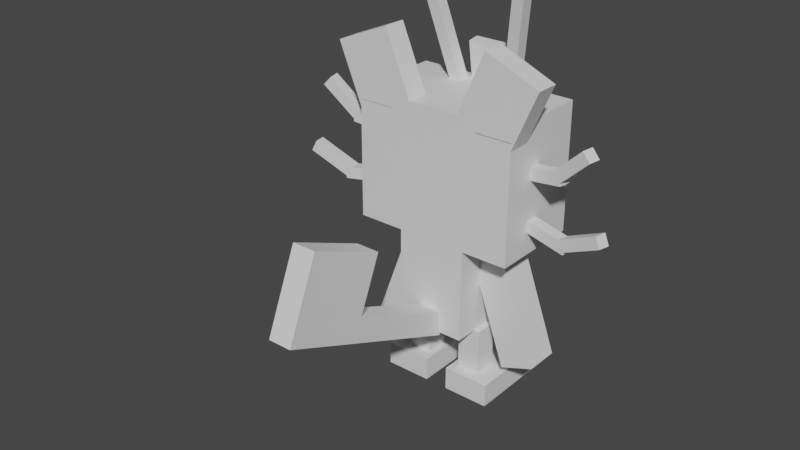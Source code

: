 # Source: meowth_alola.blend  (saved by Blender 2.81.16; exported with 4.5.12 LTS)
import bpy
from mathutils import Matrix  # noqa: F401  (used for matrix-valued properties, if any)

bpy.ops.wm.read_factory_settings(use_empty=True)
scene = bpy.context.scene
scene.name = 'Scene'

# ---- collections
col_collection = bpy.data.collections.new('Collection'); scene.collection.children.link(col_collection)

# ---- materials (node trees are filled in below, after node groups)
mat_default_obj = bpy.data.materials.new('Default OBJ')
mat_default_obj.use_transparent_shadow = False

# ---- material node trees
mat_default_obj.use_nodes = True; mat_default_obj.node_tree.nodes.clear()
_N = mat_default_obj.node_tree.nodes; _L = mat_default_obj.node_tree.links
n0 = _N.new('ShaderNodeOutputMaterial'); n0.name = 'Material Output'; n0.location = (300, 300)
n1 = _N.new('ShaderNodeBsdfPrincipled'); n1.name = 'Principled BSDF'; n1.location = (10, 300)
n1.distribution = 'GGX'
n1.subsurface_method = 'BURLEY'
n1.inputs[3].default_value = 1.45
n1.inputs[27].default_value = (0.0, 0.0, 0.0, 1.0)
n1.inputs[28].default_value = 1.0
_L.new(n1.outputs[0], n0.inputs[0])
n0.is_active_output = True

# ---- world
world_world = bpy.data.worlds.new('World'); scene.world = world_world
world_world.use_nodes = True; world_world.node_tree.nodes.clear()
_N = world_world.node_tree.nodes; _L = world_world.node_tree.links
n0 = _N.new('ShaderNodeOutputWorld'); n0.name = 'World Output'; n0.location = (300, 300)
n1 = _N.new('ShaderNodeBackground'); n1.name = 'Background'; n1.location = (10, 300)
n1.inputs[0].default_value = (0.05088, 0.05088, 0.05088, 1.0)
_L.new(n1.outputs[0], n0.inputs[0])
n0.is_active_output = True
world_world.color = (0.05088, 0.05088, 0.05088)
world_world.use_sun_shadow = False
world_world.sun_shadow_jitter_overblur = 0.0

# ---- meshes
me_tail_base = bpy.data.meshes.new('Tail_base')
me_tail_base.from_pydata([(0.0625, -1.144, 0.1855), (-0.0625, -1.144, 0.1855), (-0.0625, -1.029, 0.1368), (0.0625, -1.029, 0.1368), (-0.0625, -0.8767, 0.8188), (0.0625, -0.8767, 0.8188), (0.0625, -0.7615, 0.7701), (-0.0625, -0.7615, 0.7701)], [], [(0, 1, 2, 3), (4, 5, 6, 7), (3, 2, 7, 6), (5, 4, 1, 0), (5, 0, 3, 6), (1, 4, 7, 2)])
_uv = me_tail_base.uv_layers.new(name='UVMap')
_uv.uv.foreach_set('vector', [0.5469, 0.5, 0.5781, 0.5, 0.5781, 0.5312, 0.5469, 0.5312, 0.75, 0.5, 0.7812, 0.5, 0.7812, 0.5312, 0.75, 0.5312, 0.5469, 0.5312, 0.5781, 0.5312, 0.5781, 0.7031, 0.5469, 0.7031, 0.5781, 0.5312, 0.6094, 0.5312, 0.6094, 0.7031, 0.5781, 0.7031, 0.375, 0.5, 0.5469, 0.5, 0.5469, 0.5312, 0.375, 0.5312, 0.5781, 0.5, 0.75, 0.5, 0.75, 0.5312, 0.5781, 0.5312])
me_tail_base.materials.append(mat_default_obj)
me_tail_base.use_remesh_fix_poles = True
me_tail_base.use_remesh_preserve_attributes = False
me_tail_base.use_mirror_vertex_groups = False
me_tail_base.update()
me_tail_tip = bpy.data.meshes.new('Tail_tip')
me_tail_tip.from_pydata([(0.0625, -0.8767, 0.8188), (-0.0625, -0.8767, 0.8188), (-0.0625, -0.4737, 0.6484), (0.0625, -0.4737, 0.6484), (-0.0625, -0.7063, 1.222), (0.0625, -0.7063, 1.222), (0.0625, -0.3033, 1.051), (-0.0625, -0.3033, 1.051)], [], [(0, 1, 2, 3), (4, 5, 6, 7), (3, 2, 7, 6), (5, 4, 1, 0), (5, 0, 3, 6), (1, 4, 7, 2)])
_uv = me_tail_tip.uv_layers.new(name='UVMap')
_uv.uv.foreach_set('vector', [0.4844, 0.2812, 0.5156, 0.2812, 0.5156, 0.3906, 0.4844, 0.3906, 0.625, 0.2812, 0.6562, 0.2812, 0.6562, 0.3906, 0.625, 0.3906, 0.4844, 0.3906, 0.5156, 0.3906, 0.5156, 0.5, 0.4844, 0.5, 0.5156, 0.3906, 0.5469, 0.3906, 0.5469, 0.5, 0.5156, 0.5, 0.375, 0.2812, 0.4844, 0.2812, 0.4844, 0.3906, 0.375, 0.3906, 0.5156, 0.2812, 0.625, 0.2812, 0.625, 0.3906, 0.5156, 0.3906])
me_tail_tip.materials.append(mat_default_obj)
me_tail_tip.use_remesh_fix_poles = True
me_tail_tip.use_remesh_preserve_attributes = False
me_tail_tip.use_mirror_vertex_groups = False
me_tail_tip.update()
me_left_arm = bpy.data.meshes.new('Left_arm')
me_left_arm.from_pydata([(-0.147, -0.6781, -0.09375), (-0.3232, -0.614, -0.09375), (-0.0881, 0.03206, -0.09375), (0.0881, -0.03206, -0.09375), (-0.3232, -0.614, 0.09375), (-0.147, -0.6781, 0.09375), (0.0881, -0.03206, 0.09375), (-0.0881, 0.03206, 0.09375)], [], [(0, 1, 2, 3), (4, 5, 6, 7), (3, 2, 7, 6), (5, 4, 1, 0), (5, 0, 3, 6), (1, 4, 7, 2)])
_uv = me_left_arm.uv_layers.new(name='UVMap')
_uv.uv.foreach_set('vector', [0.4531, 0.0, 0.5, 0.0, 0.5, 0.1719, 0.4531, 0.1719, 0.5469, 0.0, 0.5938, 0.0, 0.5938, 0.1719, 0.5469, 0.1719, 0.4531, 0.1719, 0.5, 0.1719, 0.5, 0.2188, 0.4531, 0.2188, 0.5, 0.1719, 0.5469, 0.1719, 0.5469, 0.2188, 0.5, 0.2188, 0.4062, 0.0, 0.4531, 0.0, 0.4531, 0.1719, 0.4062, 0.1719, 0.5, 0.0, 0.5469, 0.0, 0.5469, 0.1719, 0.5, 0.1719])
me_left_arm.materials.append(mat_default_obj)
me_left_arm.use_remesh_fix_poles = True
me_left_arm.use_remesh_preserve_attributes = False
me_left_arm.use_mirror_vertex_groups = False
me_left_arm.update()
me_right_arm = bpy.data.meshes.new('Right_arm')
me_right_arm.from_pydata([(0.3232, -0.614, -0.09375), (0.147, -0.6781, -0.09375), (-0.0881, -0.03206, -0.09375), (0.0881, 0.03206, -0.09375), (0.147, -0.6781, 0.09375), (0.3232, -0.614, 0.09375), (0.0881, 0.03206, 0.09375), (-0.0881, -0.03206, 0.09375)], [], [(0, 1, 2, 3), (4, 5, 6, 7), (3, 2, 7, 6), (5, 4, 1, 0), (5, 0, 3, 6), (1, 4, 7, 2)])
_uv = me_right_arm.uv_layers.new(name='UVMap')
_uv.uv.foreach_set('vector', [0.4531, 0.0, 0.5, 0.0, 0.5, 0.1719, 0.4531, 0.1719, 0.5469, 0.0, 0.5938, 0.0, 0.5938, 0.1719, 0.5469, 0.1719, 0.4531, 0.1719, 0.5, 0.1719, 0.5, 0.2188, 0.4531, 0.2188, 0.5, 0.1719, 0.5469, 0.1719, 0.5469, 0.2188, 0.5, 0.2188, 0.4062, 0.0, 0.4531, 0.0, 0.4531, 0.1719, 0.4062, 0.1719, 0.5, 0.0, 0.5469, 0.0, 0.5469, 0.1719, 0.5, 0.1719])
me_right_arm.materials.append(mat_default_obj)
me_right_arm.use_remesh_fix_poles = True
me_right_arm.use_remesh_preserve_attributes = False
me_right_arm.use_mirror_vertex_groups = False
me_right_arm.update()
me_left_leg = bpy.data.meshes.new('Left_leg')
me_left_leg.from_pydata([(0.0625, -0.25, -0.0625), (-0.0625, -0.25, -0.0625), (-0.0625, 0.0, -0.0625), (0.0625, 0.0, -0.0625), (-0.0625, -0.25, 0.0625), (0.0625, -0.25, 0.0625), (0.0625, 0.0, 0.0625), (-0.0625, 0.0, 0.0625)], [], [(0, 1, 2, 3), (4, 5, 6, 7), (3, 2, 7, 6), (5, 4, 1, 0), (5, 0, 3, 6), (1, 4, 7, 2)])
_uv = me_left_leg.uv_layers.new(name='UVMap')
_uv.uv.foreach_set('vector', [0.03125, 0.1562, 0.0625, 0.1562, 0.0625, 0.2188, 0.03125, 0.2188, 0.09375, 0.1562, 0.125, 0.1562, 0.125, 0.2188, 0.09375, 0.2188, 0.03125, 0.2188, 0.0625, 0.2188, 0.0625, 0.25, 0.03125, 0.25, 0.0625, 0.2188, 0.09375, 0.2188, 0.09375, 0.25, 0.0625, 0.25, 0.0, 0.1562, 0.03125, 0.1562, 0.03125, 0.2188, 0.0, 0.2188, 0.0625, 0.1562, 0.09375, 0.1562, 0.09375, 0.2188, 0.0625, 0.2188])
me_left_leg.materials.append(mat_default_obj)
me_left_leg.use_remesh_fix_poles = True
me_left_leg.use_remesh_preserve_attributes = False
me_left_leg.use_mirror_vertex_groups = False
me_left_leg.update()
me_left_foot = bpy.data.meshes.new('Left_foot')
me_left_foot.from_pydata([(0.09375, -0.125, -0.375), (-0.1562, -0.125, -0.375), (-0.1562, 0.0, -0.375), (0.09375, 0.0, -0.375), (-0.1562, -0.125, 0.125), (0.09375, -0.125, 0.125), (0.09375, 0.0, 0.125), (-0.1562, 0.0, 0.125)], [], [(0, 1, 2, 3), (4, 5, 6, 7), (3, 2, 7, 6), (5, 4, 1, 0), (5, 0, 3, 6), (1, 4, 7, 2)])
_uv = me_left_foot.uv_layers.new(name='UVMap')
_uv.uv.foreach_set('vector', [0.125, 0.0, 0.1875, 0.0, 0.1875, 0.03125, 0.125, 0.03125, 0.3125, 0.0, 0.375, 0.0, 0.375, 0.03125, 0.3125, 0.03125, 0.125, 0.03125, 0.1875, 0.03125, 0.1875, 0.1562, 0.125, 0.1562, 0.1875, 0.03125, 0.25, 0.03125, 0.25, 0.1562, 0.1875, 0.1562, 0.0, 0.0, 0.125, 0.0, 0.125, 0.03125, 0.0, 0.03125, 0.1875, 0.0, 0.3125, 0.0, 0.3125, 0.03125, 0.1875, 0.03125])
me_left_foot.materials.append(mat_default_obj)
me_left_foot.use_remesh_fix_poles = True
me_left_foot.use_remesh_preserve_attributes = False
me_left_foot.use_mirror_vertex_groups = False
me_left_foot.update()
me_right_leg = bpy.data.meshes.new('Right_leg')
me_right_leg.from_pydata([(0.0625, -0.25, -0.0625), (-0.0625, -0.25, -0.0625), (-0.0625, 0.0, -0.0625), (0.0625, 0.0, -0.0625), (-0.0625, -0.25, 0.0625), (0.0625, -0.25, 0.0625), (0.0625, 0.0, 0.0625), (-0.0625, 0.0, 0.0625)], [], [(0, 1, 2, 3), (4, 5, 6, 7), (3, 2, 7, 6), (5, 4, 1, 0), (5, 0, 3, 6), (1, 4, 7, 2)])
_uv = me_right_leg.uv_layers.new(name='UVMap')
_uv.uv.foreach_set('vector', [0.03125, 0.1562, 0.0625, 0.1562, 0.0625, 0.2188, 0.03125, 0.2188, 0.09375, 0.1562, 0.125, 0.1562, 0.125, 0.2188, 0.09375, 0.2188, 0.03125, 0.2188, 0.0625, 0.2188, 0.0625, 0.25, 0.03125, 0.25, 0.0625, 0.2188, 0.09375, 0.2188, 0.09375, 0.25, 0.0625, 0.25, 0.0, 0.1562, 0.03125, 0.1562, 0.03125, 0.2188, 0.0, 0.2188, 0.0625, 0.1562, 0.09375, 0.1562, 0.09375, 0.2188, 0.0625, 0.2188])
me_right_leg.materials.append(mat_default_obj)
me_right_leg.use_remesh_fix_poles = True
me_right_leg.use_remesh_preserve_attributes = False
me_right_leg.use_mirror_vertex_groups = False
me_right_leg.update()
me_right_foot = bpy.data.meshes.new('Right_foot')
me_right_foot.from_pydata([(0.1562, -0.125, -0.375), (-0.09375, -0.125, -0.375), (-0.09375, 0.0, -0.375), (0.1562, 0.0, -0.375), (-0.09375, -0.125, 0.125), (0.1562, -0.125, 0.125), (0.1562, 0.0, 0.125), (-0.09375, 0.0, 0.125)], [], [(0, 1, 2, 3), (4, 5, 6, 7), (3, 2, 7, 6), (5, 4, 1, 0), (5, 0, 3, 6), (1, 4, 7, 2)])
_uv = me_right_foot.uv_layers.new(name='UVMap')
_uv.uv.foreach_set('vector', [0.125, 0.0, 0.1875, 0.0, 0.1875, 0.03125, 0.125, 0.03125, 0.3125, 0.0, 0.375, 0.0, 0.375, 0.03125, 0.3125, 0.03125, 0.125, 0.03125, 0.1875, 0.03125, 0.1875, 0.1562, 0.125, 0.1562, 0.1875, 0.03125, 0.25, 0.03125, 0.25, 0.1562, 0.1875, 0.1562, 0.0, 0.0, 0.125, 0.0, 0.125, 0.03125, 0.0, 0.03125, 0.1875, 0.0, 0.3125, 0.0, 0.3125, 0.03125, 0.1875, 0.03125])
me_right_foot.materials.append(mat_default_obj)
me_right_foot.use_remesh_fix_poles = True
me_right_foot.use_remesh_preserve_attributes = False
me_right_foot.use_mirror_vertex_groups = False
me_right_foot.update()
me_body = bpy.data.meshes.new('Body')
me_body.from_pydata([(0.1875, -1.125, -0.1875), (-0.1875, -1.125, -0.1875), (-0.1875, -0.625, -0.1875), (0.1875, -0.625, -0.1875), (-0.1875, -1.125, 0.1875), (0.1875, -1.125, 0.1875), (0.1875, -0.625, 0.1875), (-0.1875, -0.625, 0.1875)], [], [(0, 1, 2, 3), (4, 5, 6, 7), (3, 2, 7, 6), (5, 4, 1, 0), (5, 0, 3, 6), (1, 4, 7, 2)])
_uv = me_body.uv_layers.new(name='UVMap')
_uv.uv.foreach_set('vector', [0.09375, 0.4219, 0.1875, 0.4219, 0.1875, 0.5469, 0.09375, 0.5469, 0.2812, 0.4219, 0.375, 0.4219, 0.375, 0.5469, 0.2812, 0.5469, 0.09375, 0.5469, 0.1875, 0.5469, 0.1875, 0.6406, 0.09375, 0.6406, 0.1875, 0.5469, 0.2812, 0.5469, 0.2812, 0.6406, 0.1875, 0.6406, 0.0, 0.4219, 0.09375, 0.4219, 0.09375, 0.5469, 0.0, 0.5469, 0.1875, 0.4219, 0.2812, 0.4219, 0.2812, 0.5469, 0.1875, 0.5469])
me_body.materials.append(mat_default_obj)
me_body.use_remesh_fix_poles = True
me_body.use_remesh_preserve_attributes = False
me_body.use_mirror_vertex_groups = False
me_body.update()
me_head = bpy.data.meshes.new('head')
me_head.from_pydata([(0.4375, 0.0, -0.25), (-0.4375, 0.0, -0.25), (-0.4375, 0.6875, -0.25), (0.4375, 0.6875, -0.25), (-0.4375, 0.0, 0.25), (0.4375, 0.0, 0.25), (0.4375, 0.6875, 0.25), (-0.4375, 0.6875, 0.25)], [], [(0, 1, 2, 3), (4, 5, 6, 7), (3, 2, 7, 6), (5, 4, 1, 0), (5, 0, 3, 6), (1, 4, 7, 2)])
_uv = me_head.uv_layers.new(name='UVMap')
_uv.uv.foreach_set('vector', [0.3438, 0.7031, 0.125, 0.7031, 0.125, 0.875, 0.3438, 0.875, 0.6875, 0.7031, 0.4688, 0.7031, 0.4688, 0.875, 0.6875, 0.875, 0.3438, 0.875, 0.125, 0.875, 0.125, 1.0, 0.3438, 1.0, 0.5625, 0.875, 0.3438, 0.875, 0.3438, 1.0, 0.5625, 1.0, 0.4688, 0.7031, 0.3438, 0.7031, 0.3438, 0.875, 0.4688, 0.875, 0.125, 0.7031, 0.0, 0.7031, 0.0, 0.875, 0.125, 0.875])
me_head.materials.append(mat_default_obj)
me_head.use_remesh_fix_poles = True
me_head.use_remesh_preserve_attributes = False
me_head.use_mirror_vertex_groups = False
me_head.update()
me_rightear = bpy.data.meshes.new('RightEar')
me_rightear.from_pydata([(0.4227, -0.07302, 0.0625), (0.1349, 0.04868, 0.0625), (0.2809, 0.3941, 0.0625), (0.5687, 0.2724, 0.0625), (0.1349, 0.04868, 0.1875), (0.4227, -0.07302, 0.1875), (0.5687, 0.2724, 0.1875), (0.2809, 0.3941, 0.1875)], [], [(0, 1, 2, 3), (4, 5, 6, 7), (3, 2, 7, 6), (5, 4, 1, 0), (5, 0, 3, 6), (1, 4, 7, 2)])
_uv = me_rightear.uv_layers.new(name='UVMap')
_uv.uv.foreach_set('vector', [0.1094, 0.2812, 0.03125, 0.2812, 0.03125, 0.375, 0.1094, 0.375, 0.2188, 0.2812, 0.1406, 0.2812, 0.1406, 0.375, 0.2188, 0.375, 0.1094, 0.375, 0.03125, 0.375, 0.03125, 0.4062, 0.1094, 0.4062, 0.1875, 0.375, 0.1094, 0.375, 0.1094, 0.4062, 0.1875, 0.4062, 0.1406, 0.2812, 0.1094, 0.2812, 0.1094, 0.375, 0.1406, 0.375, 0.03125, 0.2812, 0.0, 0.2812, 0.0, 0.375, 0.03125, 0.375])
me_rightear.materials.append(mat_default_obj)
me_rightear.use_remesh_fix_poles = True
me_rightear.use_remesh_preserve_attributes = False
me_rightear.use_mirror_vertex_groups = False
me_rightear.update()
me_leftear = bpy.data.meshes.new('LeftEar')
me_leftear.from_pydata([(-0.1349, 0.04868, 0.0625), (-0.4227, -0.07302, 0.0625), (-0.5687, 0.2724, 0.0625), (-0.2809, 0.3941, 0.0625), (-0.4227, -0.07302, 0.1875), (-0.1349, 0.04868, 0.1875), (-0.2809, 0.3941, 0.1875), (-0.5687, 0.2724, 0.1875)], [], [(0, 1, 2, 3), (4, 5, 6, 7), (3, 2, 7, 6), (5, 4, 1, 0), (5, 0, 3, 6), (1, 4, 7, 2)])
_uv = me_leftear.uv_layers.new(name='UVMap')
_uv.uv.foreach_set('vector', [0.1094, 0.2812, 0.03125, 0.2812, 0.03125, 0.375, 0.1094, 0.375, 0.2188, 0.2812, 0.1406, 0.2812, 0.1406, 0.375, 0.2188, 0.375, 0.1094, 0.375, 0.03125, 0.375, 0.03125, 0.4062, 0.1094, 0.4062, 0.1875, 0.375, 0.1094, 0.375, 0.1094, 0.4062, 0.1875, 0.4062, 0.1406, 0.2812, 0.1094, 0.2812, 0.1094, 0.375, 0.1406, 0.375, 0.03125, 0.2812, 0.0, 0.2812, 0.0, 0.375, 0.03125, 0.375])
me_leftear.materials.append(mat_default_obj)
me_leftear.use_remesh_fix_poles = True
me_leftear.use_remesh_preserve_attributes = False
me_leftear.use_mirror_vertex_groups = False
me_leftear.update()
me_coin = bpy.data.meshes.new('Coin')
me_coin.from_pydata([(0.125, -0.1754, -0.3804), (-0.125, -0.1754, -0.3804), (-0.125, 0.2572, -0.315), (0.125, 0.2572, -0.315), (-0.125, -0.1847, -0.3186), (0.125, -0.1847, -0.3186), (0.125, 0.2479, -0.2532), (-0.125, 0.2479, -0.2532)], [], [(0, 1, 2, 3), (4, 5, 6, 7), (3, 2, 7, 6), (5, 4, 1, 0), (5, 0, 3, 6), (1, 4, 7, 2)])
_uv = me_coin.uv_layers.new(name='UVMap')
_uv.uv.foreach_set('vector', [0.6406, 0.875, 0.5781, 0.875, 0.5781, 0.9844, 0.6406, 0.9844, 0.7188, 0.875, 0.6562, 0.875, 0.6562, 0.9844, 0.7188, 0.9844, 0.6406, 0.9844, 0.5781, 0.9844, 0.5781, 1.0, 0.6406, 1.0, 0.7031, 0.9844, 0.6406, 0.9844, 0.6406, 1.0, 0.7031, 1.0, 0.6562, 0.875, 0.6406, 0.875, 0.6406, 0.9844, 0.6562, 0.9844, 0.5781, 0.875, 0.5625, 0.875, 0.5625, 0.9844, 0.5781, 0.9844])
me_coin.materials.append(mat_default_obj)
me_coin.use_remesh_fix_poles = True
me_coin.use_remesh_preserve_attributes = False
me_coin.use_mirror_vertex_groups = False
me_coin.update()
me_main1 = bpy.data.meshes.new('main1')
me_main1.from_pydata([(-0.125, 0.0625, -0.25), (-0.1863, 0.05008, -0.25), (-0.2958, 0.5904, -0.1382), (-0.2345, 0.6028, -0.1382), (-0.1838, 0.03791, -0.1887), (-0.1225, 0.05033, -0.1887), (-0.2321, 0.5906, -0.07699), (-0.2933, 0.5782, -0.07699)], [], [(0, 1, 2, 3), (4, 5, 6, 7), (3, 2, 7, 6), (5, 4, 1, 0), (5, 0, 3, 6), (1, 4, 7, 2)])
_uv = me_main1.uv_layers.new(name='UVMap')
_uv.uv.foreach_set('vector', [0.4062, 0.5469, 0.3906, 0.5469, 0.3906, 0.6875, 0.4062, 0.6875, 0.4375, 0.5469, 0.4219, 0.5469, 0.4219, 0.6875, 0.4375, 0.6875, 0.4062, 0.6875, 0.3906, 0.6875, 0.3906, 0.7031, 0.4062, 0.7031, 0.4219, 0.6875, 0.4062, 0.6875, 0.4062, 0.7031, 0.4219, 0.7031, 0.4219, 0.5469, 0.4062, 0.5469, 0.4062, 0.6875, 0.4219, 0.6875, 0.3906, 0.5469, 0.375, 0.5469, 0.375, 0.6875, 0.3906, 0.6875])
me_main1.materials.append(mat_default_obj)
me_main1.use_remesh_fix_poles = True
me_main1.use_remesh_preserve_attributes = False
me_main1.use_mirror_vertex_groups = False
me_main1.update()
me_main2 = bpy.data.meshes.new('main2')
me_main2.from_pydata([(0.1863, 0.05008, -0.25), (0.125, 0.0625, -0.25), (0.2345, 0.6028, -0.1382), (0.2958, 0.5904, -0.1382), (0.1225, 0.05033, -0.1887), (0.1838, 0.03791, -0.1887), (0.2933, 0.5782, -0.07699), (0.2321, 0.5906, -0.07699)], [], [(0, 1, 2, 3), (4, 5, 6, 7), (3, 2, 7, 6), (5, 4, 1, 0), (5, 0, 3, 6), (1, 4, 7, 2)])
_uv = me_main2.uv_layers.new(name='UVMap')
_uv.uv.foreach_set('vector', [0.4062, 0.5469, 0.3906, 0.5469, 0.3906, 0.6875, 0.4062, 0.6875, 0.4375, 0.5469, 0.4219, 0.5469, 0.4219, 0.6875, 0.4375, 0.6875, 0.4062, 0.6875, 0.3906, 0.6875, 0.3906, 0.7031, 0.4062, 0.7031, 0.4219, 0.6875, 0.4062, 0.6875, 0.4062, 0.7031, 0.4219, 0.7031, 0.4219, 0.5469, 0.4062, 0.5469, 0.4062, 0.6875, 0.4219, 0.6875, 0.3906, 0.5469, 0.375, 0.5469, 0.375, 0.6875, 0.3906, 0.6875])
me_main2.materials.append(mat_default_obj)
me_main2.use_remesh_fix_poles = True
me_main2.use_remesh_preserve_attributes = False
me_main2.use_mirror_vertex_groups = False
me_main2.update()
me_main3 = bpy.data.meshes.new('main3')
me_main3.from_pydata([(-0.3274, -0.2609, -0.07492), (-0.6275, -0.2001, -0.01283), (-0.6151, -0.1388, -0.01283), (-0.315, -0.1997, -0.07492), (-0.6154, -0.2025, 0.04843), (-0.3152, -0.2634, -0.01366), (-0.3028, -0.2021, -0.01366), (-0.603, -0.1413, 0.04843)], [], [(0, 1, 2, 3), (4, 5, 6, 7), (3, 2, 7, 6), (5, 4, 1, 0), (5, 0, 3, 6), (1, 4, 7, 2)])
_uv = me_main3.uv_layers.new(name='UVMap')
_uv.uv.foreach_set('vector', [0.09375, 0.6562, 0.01562, 0.6562, 0.01562, 0.6719, 0.09375, 0.6719, 0.1875, 0.6562, 0.1094, 0.6562, 0.1094, 0.6719, 0.1875, 0.6719, 0.09375, 0.6719, 0.01562, 0.6719, 0.01562, 0.6875, 0.09375, 0.6875, 0.1719, 0.6719, 0.09375, 0.6719, 0.09375, 0.6875, 0.1719, 0.6875, 0.1094, 0.6562, 0.09375, 0.6562, 0.09375, 0.6719, 0.1094, 0.6719, 0.01562, 0.6562, 0.0, 0.6562, 0.0, 0.6719, 0.01562, 0.6719])
me_main3.materials.append(mat_default_obj)
me_main3.use_remesh_fix_poles = True
me_main3.use_remesh_preserve_attributes = False
me_main3.use_mirror_vertex_groups = False
me_main3.update()
me_main7 = bpy.data.meshes.new('main7')
me_main7.from_pydata([(-0.6123, -0.1985, -0.0158), (-0.7912, -0.02908, 0.02657), (-0.7493, 0.01682, 0.02009), (-0.5704, -0.1526, -0.02228), (-0.779, -0.03155, 0.08783), (-0.6001, -0.2009, 0.04546), (-0.5582, -0.155, 0.03898), (-0.7371, 0.01435, 0.08134)], [], [(0, 1, 2, 3), (4, 5, 6, 7), (3, 2, 7, 6), (5, 4, 1, 0), (5, 0, 3, 6), (1, 4, 7, 2)])
_uv = me_main7.uv_layers.new(name='UVMap')
_uv.uv.foreach_set('vector', [0.2031, 0.6562, 0.2656, 0.6562, 0.2656, 0.6719, 0.2031, 0.6719, 0.2812, 0.6562, 0.3438, 0.6562, 0.3438, 0.6719, 0.2812, 0.6719, 0.2031, 0.6719, 0.2656, 0.6719, 0.2656, 0.6875, 0.2031, 0.6875, 0.2656, 0.6719, 0.3281, 0.6719, 0.3281, 0.6875, 0.2656, 0.6875, 0.1875, 0.6562, 0.2031, 0.6562, 0.2031, 0.6719, 0.1875, 0.6719, 0.2656, 0.6562, 0.2812, 0.6562, 0.2812, 0.6719, 0.2656, 0.6719])
me_main7.materials.append(mat_default_obj)
me_main7.use_remesh_fix_poles = True
me_main7.use_remesh_preserve_attributes = False
me_main7.use_mirror_vertex_groups = False
me_main7.update()
me_main4 = bpy.data.meshes.new('main4')
me_main4.from_pydata([(-0.3688, -0.4997, -0.0625), (-0.6735, -0.5303, -0.000411), (-0.6797, -0.4681, -0.000411), (-0.375, -0.4375, -0.0625), (-0.6611, -0.529, 0.06084), (-0.3564, -0.4984, -0.001246), (-0.3626, -0.4363, -0.001246), (-0.6674, -0.4668, 0.06084)], [], [(0, 1, 2, 3), (4, 5, 6, 7), (3, 2, 7, 6), (5, 4, 1, 0), (5, 0, 3, 6), (1, 4, 7, 2)])
_uv = me_main4.uv_layers.new(name='UVMap')
_uv.uv.foreach_set('vector', [0.09375, 0.6562, 0.01562, 0.6562, 0.01562, 0.6719, 0.09375, 0.6719, 0.1875, 0.6562, 0.1094, 0.6562, 0.1094, 0.6719, 0.1875, 0.6719, 0.09375, 0.6719, 0.01562, 0.6719, 0.01562, 0.6875, 0.09375, 0.6875, 0.1719, 0.6719, 0.09375, 0.6719, 0.09375, 0.6875, 0.1719, 0.6875, 0.1094, 0.6562, 0.09375, 0.6562, 0.09375, 0.6719, 0.1094, 0.6719, 0.01562, 0.6562, 0.0, 0.6562, 0.0, 0.6719, 0.01562, 0.6719])
me_main4.materials.append(mat_default_obj)
me_main4.use_remesh_fix_poles = True
me_main4.use_remesh_preserve_attributes = False
me_main4.use_mirror_vertex_groups = False
me_main4.update()
me_main8 = bpy.data.meshes.new('main8')
me_main8.from_pydata([(-0.6594, -0.5242, -0.00338), (-0.8804, -0.4153, 0.03899), (-0.8539, -0.359, 0.03251), (-0.6329, -0.468, -0.009861), (-0.868, -0.414, 0.1002), (-0.647, -0.523, 0.05787), (-0.6205, -0.4668, 0.05139), (-0.8415, -0.3578, 0.09376)], [], [(0, 1, 2, 3), (4, 5, 6, 7), (3, 2, 7, 6), (5, 4, 1, 0), (5, 0, 3, 6), (1, 4, 7, 2)])
_uv = me_main8.uv_layers.new(name='UVMap')
_uv.uv.foreach_set('vector', [0.2031, 0.6562, 0.2656, 0.6562, 0.2656, 0.6719, 0.2031, 0.6719, 0.2812, 0.6562, 0.3438, 0.6562, 0.3438, 0.6719, 0.2812, 0.6719, 0.2031, 0.6719, 0.2656, 0.6719, 0.2656, 0.6875, 0.2031, 0.6875, 0.2656, 0.6719, 0.3281, 0.6719, 0.3281, 0.6875, 0.2656, 0.6875, 0.1875, 0.6562, 0.2031, 0.6562, 0.2031, 0.6719, 0.1875, 0.6719, 0.2656, 0.6562, 0.2812, 0.6562, 0.2812, 0.6719, 0.2656, 0.6719])
me_main8.materials.append(mat_default_obj)
me_main8.use_remesh_fix_poles = True
me_main8.use_remesh_preserve_attributes = False
me_main8.use_mirror_vertex_groups = False
me_main8.update()
me_main5 = bpy.data.meshes.new('main5')
me_main5.from_pydata([(0.6735, -0.5303, -0.000411), (0.3688, -0.4997, -0.0625), (0.375, -0.4375, -0.0625), (0.6797, -0.4681, -0.000411), (0.3564, -0.4984, -0.001246), (0.6611, -0.529, 0.06084), (0.6674, -0.4668, 0.06084), (0.3626, -0.4363, -0.001246)], [], [(0, 1, 2, 3), (4, 5, 6, 7), (3, 2, 7, 6), (5, 4, 1, 0), (5, 0, 3, 6), (1, 4, 7, 2)])
_uv = me_main5.uv_layers.new(name='UVMap')
_uv.uv.foreach_set('vector', [0.09375, 0.6562, 0.01562, 0.6562, 0.01562, 0.6719, 0.09375, 0.6719, 0.1875, 0.6562, 0.1094, 0.6562, 0.1094, 0.6719, 0.1875, 0.6719, 0.09375, 0.6719, 0.01562, 0.6719, 0.01562, 0.6875, 0.09375, 0.6875, 0.1719, 0.6719, 0.09375, 0.6719, 0.09375, 0.6875, 0.1719, 0.6875, 0.1094, 0.6562, 0.09375, 0.6562, 0.09375, 0.6719, 0.1094, 0.6719, 0.01562, 0.6562, 0.0, 0.6562, 0.0, 0.6719, 0.01562, 0.6719])
me_main5.materials.append(mat_default_obj)
me_main5.use_remesh_fix_poles = True
me_main5.use_remesh_preserve_attributes = False
me_main5.use_mirror_vertex_groups = False
me_main5.update()
me_main9 = bpy.data.meshes.new('main9')
me_main9.from_pydata([(0.8804, -0.4153, 0.03898), (0.6594, -0.5242, -0.003384), (0.6329, -0.468, -0.009864), (0.8539, -0.359, 0.0325), (0.647, -0.523, 0.05787), (0.868, -0.414, 0.1002), (0.8415, -0.3578, 0.09376), (0.6205, -0.4668, 0.05139)], [], [(0, 1, 2, 3), (4, 5, 6, 7), (3, 2, 7, 6), (5, 4, 1, 0), (5, 0, 3, 6), (1, 4, 7, 2)])
_uv = me_main9.uv_layers.new(name='UVMap')
_uv.uv.foreach_set('vector', [0.2656, 0.6562, 0.2031, 0.6562, 0.2031, 0.6719, 0.2656, 0.6719, 0.3438, 0.6562, 0.2812, 0.6562, 0.2812, 0.6719, 0.3438, 0.6719, 0.2656, 0.6719, 0.2031, 0.6719, 0.2031, 0.6875, 0.2656, 0.6875, 0.3281, 0.6719, 0.2656, 0.6719, 0.2656, 0.6875, 0.3281, 0.6875, 0.2812, 0.6562, 0.2656, 0.6562, 0.2656, 0.6719, 0.2812, 0.6719, 0.2031, 0.6562, 0.1875, 0.6562, 0.1875, 0.6719, 0.2031, 0.6719])
me_main9.materials.append(mat_default_obj)
me_main9.use_remesh_fix_poles = True
me_main9.use_remesh_preserve_attributes = False
me_main9.use_mirror_vertex_groups = False
me_main9.update()
me_main6 = bpy.data.meshes.new('main6')
me_main6.from_pydata([(0.6275, -0.2001, -0.01283), (0.3274, -0.2609, -0.07492), (0.315, -0.1997, -0.07492), (0.6151, -0.1388, -0.01283), (0.3152, -0.2634, -0.01366), (0.6154, -0.2025, 0.04843), (0.603, -0.1413, 0.04843), (0.3028, -0.2021, -0.01366)], [], [(0, 1, 2, 3), (4, 5, 6, 7), (3, 2, 7, 6), (5, 4, 1, 0), (5, 0, 3, 6), (1, 4, 7, 2)])
_uv = me_main6.uv_layers.new(name='UVMap')
_uv.uv.foreach_set('vector', [0.09375, 0.6562, 0.01562, 0.6562, 0.01562, 0.6719, 0.09375, 0.6719, 0.1875, 0.6562, 0.1094, 0.6562, 0.1094, 0.6719, 0.1875, 0.6719, 0.09375, 0.6719, 0.01562, 0.6719, 0.01562, 0.6875, 0.09375, 0.6875, 0.1719, 0.6719, 0.09375, 0.6719, 0.09375, 0.6875, 0.1719, 0.6875, 0.1094, 0.6562, 0.09375, 0.6562, 0.09375, 0.6719, 0.1094, 0.6719, 0.01562, 0.6562, 0.0, 0.6562, 0.0, 0.6719, 0.01562, 0.6719])
me_main6.materials.append(mat_default_obj)
me_main6.use_remesh_fix_poles = True
me_main6.use_remesh_preserve_attributes = False
me_main6.use_mirror_vertex_groups = False
me_main6.update()
me_main9_000 = bpy.data.meshes.new('main9.000')
me_main9_000.from_pydata([(0.7912, -0.02909, 0.02657), (0.6123, -0.1985, -0.0158), (0.5704, -0.1526, -0.02228), (0.7493, 0.01681, 0.02008), (0.6001, -0.201, 0.04545), (0.779, -0.03155, 0.08782), (0.7371, 0.01434, 0.08134), (0.5582, -0.1551, 0.03897)], [], [(0, 1, 2, 3), (4, 5, 6, 7), (3, 2, 7, 6), (5, 4, 1, 0), (5, 0, 3, 6), (1, 4, 7, 2)])
_uv = me_main9_000.uv_layers.new(name='UVMap')
_uv.uv.foreach_set('vector', [0.2656, 0.6562, 0.2031, 0.6562, 0.2031, 0.6719, 0.2656, 0.6719, 0.3438, 0.6562, 0.2812, 0.6562, 0.2812, 0.6719, 0.3438, 0.6719, 0.2656, 0.6719, 0.2031, 0.6719, 0.2031, 0.6875, 0.2656, 0.6875, 0.3281, 0.6719, 0.2656, 0.6719, 0.2656, 0.6875, 0.3281, 0.6875, 0.2812, 0.6562, 0.2656, 0.6562, 0.2656, 0.6719, 0.2812, 0.6719, 0.2031, 0.6562, 0.1875, 0.6562, 0.1875, 0.6719, 0.2031, 0.6719])
me_main9_000.materials.append(mat_default_obj)
me_main9_000.use_remesh_fix_poles = True
me_main9_000.use_remesh_preserve_attributes = False
me_main9_000.use_mirror_vertex_groups = False
me_main9_000.update()

# ---- objects
ob_tail_base = bpy.data.objects.new('Tail_base', me_tail_base)
ob_tail_tip = bpy.data.objects.new('Tail_tip', me_tail_tip)
ob_left_arm = bpy.data.objects.new('Left_arm', me_left_arm)
ob_right_arm = bpy.data.objects.new('Right_arm', me_right_arm)
ob_left_leg = bpy.data.objects.new('Left_leg', me_left_leg)
ob_left_foot = bpy.data.objects.new('Left_foot', me_left_foot)
ob_right_leg = bpy.data.objects.new('Right_leg', me_right_leg)
ob_right_foot = bpy.data.objects.new('Right_foot', me_right_foot)
ob_body = bpy.data.objects.new('Body', me_body)
ob_head = bpy.data.objects.new('head', me_head)
ob_rightear = bpy.data.objects.new('RightEar', me_rightear)
ob_leftear = bpy.data.objects.new('LeftEar', me_leftear)
ob_coin = bpy.data.objects.new('Coin', me_coin)
ob_main1 = bpy.data.objects.new('main1', me_main1)
ob_main2 = bpy.data.objects.new('main2', me_main2)
ob_main3 = bpy.data.objects.new('main3', me_main3)
ob_main7 = bpy.data.objects.new('main7', me_main7)
ob_main4 = bpy.data.objects.new('main4', me_main4)
ob_main8 = bpy.data.objects.new('main8', me_main8)
ob_main5 = bpy.data.objects.new('main5', me_main5)
ob_main9 = bpy.data.objects.new('main9', me_main9)
ob_main6 = bpy.data.objects.new('main6', me_main6)
ob_main9_000 = bpy.data.objects.new('main9.000', me_main9_000)

# ---- transforms, parenting, visibility, modifiers, constraints
ob_tail_base.parent = ob_body
ob_tail_base.matrix_parent_inverse = Matrix(((1.0, 0.0, 0.0, -0.0), (0.0, -1.629e-07, 1.0, -1.501), (0.0, -1.0, -1.629e-07, 2.445e-07), (-0.0, 0.0, -0.0, 1.0)))
ob_tail_base.location = (0.0, 0.0, 1.501)
ob_tail_base.rotation_euler = (1.571, -0.0, 0.0)
ob_tail_base.lineart.crease_threshold = 0.0
ob_tail_tip.parent = ob_tail_base
ob_tail_tip.matrix_parent_inverse = Matrix(((1.0, 0.0, 0.0, -0.0), (0.0, -1.629e-07, 1.0, -1.501), (0.0, -1.0, -1.629e-07, 2.445e-07), (-0.0, 0.0, -0.0, 1.0)))
ob_tail_tip.location = (0.0, 0.0, 1.501)
ob_tail_tip.rotation_euler = (1.571, -0.0, 0.0)
ob_tail_tip.lineart.crease_threshold = 0.0
ob_left_arm.parent = ob_body
ob_left_arm.matrix_parent_inverse = Matrix(((1.0, 0.0, 0.0, -0.0), (0.0, -1.629e-07, 1.0, -1.501), (0.0, -1.0, -1.629e-07, 2.445e-07), (-0.0, 0.0, -0.0, 1.0)))
ob_left_arm.location = (-0.1368, 0.0625, 0.8615)
ob_left_arm.rotation_euler = (1.571, -0.0, 0.0)
ob_left_arm.lineart.crease_threshold = 0.0
ob_right_arm.parent = ob_body
ob_right_arm.matrix_parent_inverse = Matrix(((1.0, 0.0, 0.0, -0.0), (0.0, -1.629e-07, 1.0, -1.501), (0.0, -1.0, -1.629e-07, 2.445e-07), (-0.0, 0.0, -0.0, 1.0)))
ob_right_arm.location = (0.1955, 0.0625, 0.8829)
ob_right_arm.rotation_euler = (1.571, -0.0, 0.0)
ob_right_arm.lineart.crease_threshold = 0.0
ob_left_leg.parent = ob_body
ob_left_leg.matrix_parent_inverse = Matrix(((1.0, 0.0, 0.0, -0.0), (0.0, -1.629e-07, 1.0, -1.501), (0.0, -1.0, -1.629e-07, 2.445e-07), (-0.0, 0.0, -0.0, 1.0)))
ob_left_leg.location = (-0.1562, 1.835e-07, 0.376)
ob_left_leg.rotation_euler = (1.571, -0.0, 0.0)
ob_left_leg.lineart.crease_threshold = 0.0
ob_left_foot.parent = ob_left_leg
ob_left_foot.matrix_parent_inverse = Matrix(((1.0, 0.0, -0.0, 0.1562), (0.0, -1.629e-07, 1.0, -0.376), (0.0, -1.0, -1.629e-07, 2.447e-07), (-0.0, 0.0, -0.0, 1.0)))
ob_left_foot.location = (-0.1562, 2.235e-07, 0.126)
ob_left_foot.rotation_euler = (1.571, -0.0, 0.0)
ob_left_foot.lineart.crease_threshold = 0.0
ob_right_leg.parent = ob_body
ob_right_leg.matrix_parent_inverse = Matrix(((1.0, 0.0, 0.0, -0.0), (0.0, -1.629e-07, 1.0, -1.501), (0.0, -1.0, -1.629e-07, 2.445e-07), (-0.0, 0.0, -0.0, 1.0)))
ob_right_leg.location = (0.1562, 1.835e-07, 0.376)
ob_right_leg.rotation_euler = (1.571, -0.0, 0.0)
ob_right_leg.lineart.crease_threshold = 0.0
ob_right_foot.parent = ob_right_leg
ob_right_foot.matrix_parent_inverse = Matrix(((1.0, 0.0, 0.0, -0.1562), (0.0, -1.629e-07, 1.0, -0.376), (0.0, -1.0, -1.629e-07, 2.447e-07), (-0.0, 0.0, -0.0, 1.0)))
ob_right_foot.location = (0.1562, 2.235e-07, 0.126)
ob_right_foot.rotation_euler = (1.571, -0.0, 0.0)
ob_right_foot.lineart.crease_threshold = 0.0
ob_body.location = (0.0, 0.0, 1.501)
ob_body.rotation_euler = (1.571, -0.0, 0.0)
ob_body.lineart.crease_threshold = 0.0
ob_head.parent = ob_body
ob_head.matrix_parent_inverse = Matrix(((1.0, 0.0, 0.0, -0.0), (0.0, -1.629e-07, 1.0, -1.501), (0.0, -1.0, -1.629e-07, 2.445e-07), (-0.0, 0.0, -0.0, 1.0)))
ob_head.location = (0.0, 0.0625, 0.876)
ob_head.rotation_euler = (1.571, -0.0, 0.0)
ob_head.lineart.crease_threshold = 0.0
ob_rightear.parent = ob_head
ob_rightear.matrix_parent_inverse = Matrix(((1.0, 0.0, 0.0, -0.0), (0.0, -1.629e-07, 1.0, -0.876), (0.0, -1.0, -1.629e-07, 0.0625), (-0.0, 0.0, -0.0, 1.0)))
ob_rightear.location = (0.0, 0.0, 1.501)
ob_rightear.rotation_euler = (1.571, -0.0, 0.0)
ob_rightear.lineart.crease_threshold = 0.0
ob_leftear.parent = ob_head
ob_leftear.matrix_parent_inverse = Matrix(((1.0, 0.0, 0.0, -0.0), (0.0, -1.629e-07, 1.0, -0.876), (0.0, -1.0, -1.629e-07, 0.0625), (-0.0, 0.0, -0.0, 1.0)))
ob_leftear.location = (0.0, 0.0, 1.501)
ob_leftear.rotation_euler = (1.571, -0.0, 0.0)
ob_leftear.lineart.crease_threshold = 0.0
ob_coin.parent = ob_head
ob_coin.matrix_parent_inverse = Matrix(((1.0, 0.0, 0.0, -0.0), (0.0, -1.629e-07, 1.0, -0.876), (0.0, -1.0, -1.629e-07, 0.0625), (-0.0, 0.0, -0.0, 1.0)))
ob_coin.location = (0.0, 0.0, 1.501)
ob_coin.rotation_euler = (1.571, -0.0, 0.0)
ob_coin.lineart.crease_threshold = 0.0
ob_main1.parent = ob_head
ob_main1.matrix_parent_inverse = Matrix(((1.0, 0.0, 0.0, -0.0), (0.0, -1.629e-07, 1.0, -0.876), (0.0, -1.0, -1.629e-07, 0.0625), (-0.0, 0.0, -0.0, 1.0)))
ob_main1.location = (0.0, 0.0, 1.501)
ob_main1.rotation_euler = (1.571, -0.0, 0.0)
ob_main1.lineart.crease_threshold = 0.0
ob_main2.parent = ob_head
ob_main2.matrix_parent_inverse = Matrix(((1.0, 0.0, 0.0, -0.0), (0.0, -1.629e-07, 1.0, -0.876), (0.0, -1.0, -1.629e-07, 0.0625), (-0.0, 0.0, -0.0, 1.0)))
ob_main2.location = (0.0, 0.0, 1.501)
ob_main2.rotation_euler = (1.571, -0.0, 0.0)
ob_main2.lineart.crease_threshold = 0.0
ob_main3.parent = ob_head
ob_main3.matrix_parent_inverse = Matrix(((1.0, 0.0, 0.0, -0.0), (0.0, -1.629e-07, 1.0, -0.876), (0.0, -1.0, -1.629e-07, 0.0625), (-0.0, 0.0, -0.0, 1.0)))
ob_main3.location = (0.0, 0.0, 1.501)
ob_main3.rotation_euler = (1.571, -0.0, 0.0)
ob_main3.lineart.crease_threshold = 0.0
ob_main7.parent = ob_head
ob_main7.matrix_parent_inverse = Matrix(((1.0, 0.0, 0.0, -0.0), (0.0, -1.629e-07, 1.0, -0.876), (0.0, -1.0, -1.629e-07, 0.0625), (-0.0, 0.0, -0.0, 1.0)))
ob_main7.location = (0.0, 0.0, 1.501)
ob_main7.rotation_euler = (1.571, -0.0, 0.0)
ob_main7.lineart.crease_threshold = 0.0
ob_main4.parent = ob_head
ob_main4.matrix_parent_inverse = Matrix(((1.0, 0.0, 0.0, -0.0), (0.0, -1.629e-07, 1.0, -0.876), (0.0, -1.0, -1.629e-07, 0.0625), (-0.0, 0.0, -0.0, 1.0)))
ob_main4.location = (0.0, 0.0, 1.501)
ob_main4.rotation_euler = (1.571, -0.0, 0.0)
ob_main4.lineart.crease_threshold = 0.0
ob_main8.parent = ob_head
ob_main8.matrix_parent_inverse = Matrix(((1.0, 0.0, 0.0, -0.0), (0.0, -1.629e-07, 1.0, -0.876), (0.0, -1.0, -1.629e-07, 0.0625), (-0.0, 0.0, -0.0, 1.0)))
ob_main8.location = (0.0, 0.0, 1.501)
ob_main8.rotation_euler = (1.571, -0.0, 0.0)
ob_main8.lineart.crease_threshold = 0.0
ob_main5.parent = ob_head
ob_main5.matrix_parent_inverse = Matrix(((1.0, 0.0, 0.0, -0.0), (0.0, -1.629e-07, 1.0, -0.876), (0.0, -1.0, -1.629e-07, 0.0625), (-0.0, 0.0, -0.0, 1.0)))
ob_main5.location = (0.0, 0.0, 1.501)
ob_main5.rotation_euler = (1.571, -0.0, 0.0)
ob_main5.lineart.crease_threshold = 0.0
ob_main9.parent = ob_head
ob_main9.matrix_parent_inverse = Matrix(((1.0, 0.0, 0.0, -0.0), (0.0, -1.629e-07, 1.0, -0.876), (0.0, -1.0, -1.629e-07, 0.0625), (-0.0, 0.0, -0.0, 1.0)))
ob_main9.location = (0.0, 0.0, 1.501)
ob_main9.rotation_euler = (1.571, -0.0, 0.0)
ob_main9.lineart.crease_threshold = 0.0
ob_main6.parent = ob_head
ob_main6.matrix_parent_inverse = Matrix(((1.0, 0.0, 0.0, -0.0), (0.0, -1.629e-07, 1.0, -0.876), (0.0, -1.0, -1.629e-07, 0.0625), (-0.0, 0.0, -0.0, 1.0)))
ob_main6.location = (0.0, 0.0, 1.501)
ob_main6.rotation_euler = (1.571, -0.0, 0.0)
ob_main6.lineart.crease_threshold = 0.0
ob_main9_000.parent = ob_head
ob_main9_000.matrix_parent_inverse = Matrix(((1.0, 0.0, 0.0, -0.0), (0.0, -1.629e-07, 1.0, -0.876), (0.0, -1.0, -1.629e-07, 0.0625), (-0.0, 0.0, -0.0, 1.0)))
ob_main9_000.location = (0.0, 0.0, 1.501)
ob_main9_000.rotation_euler = (1.571, -0.0, 0.0)
ob_main9_000.lineart.crease_threshold = 0.0

# ---- collection membership
col_collection.objects.link(ob_tail_base)
col_collection.objects.link(ob_tail_tip)
col_collection.objects.link(ob_left_arm)
col_collection.objects.link(ob_right_arm)
col_collection.objects.link(ob_left_leg)
col_collection.objects.link(ob_left_foot)
col_collection.objects.link(ob_right_leg)
col_collection.objects.link(ob_right_foot)
col_collection.objects.link(ob_body)
col_collection.objects.link(ob_head)
col_collection.objects.link(ob_rightear)
col_collection.objects.link(ob_leftear)
col_collection.objects.link(ob_coin)
col_collection.objects.link(ob_main1)
col_collection.objects.link(ob_main2)
col_collection.objects.link(ob_main3)
col_collection.objects.link(ob_main7)
col_collection.objects.link(ob_main4)
col_collection.objects.link(ob_main8)
col_collection.objects.link(ob_main5)
col_collection.objects.link(ob_main9)
col_collection.objects.link(ob_main6)
col_collection.objects.link(ob_main9_000)

# ---- scene / render settings (as saved in the file)
scene.frame_start = 1; scene.frame_end = 250; scene.frame_set(1)
scene.render.engine = 'BLENDER_EEVEE_NEXT'
scene.cycles.use_denoising = False
scene.cycles.samples = 128
scene.cycles.sampling_pattern = 'TABULATED_SOBOL'
scene.cycles.use_adaptive_sampling = False
scene.cycles.use_light_tree = False
scene.view_settings.view_transform = 'Filmic'
bpy.context.view_layer.update()

# ---- added for rendering (the .blend has no active camera and no usable light): camera, sun
cam_auto = bpy.data.cameras.new('AutoCamera')
cam_auto.lens = 50.0
cam_auto.sensor_width = 36.0
cam_auto.clip_end = 1000.0
ob_auto_camera = bpy.data.objects.new('AutoCamera', cam_auto)
scene.collection.objects.link(ob_auto_camera)
ob_auto_camera.location = (2.93877, -3.94718, 3.40341)
ob_auto_camera.rotation_euler = (1.09748, -7.21219e-08, 0.694738)
scene.camera = ob_auto_camera
light_auto_sun = bpy.data.lights.new('AutoSun', 'SUN')
light_auto_sun.energy = 3.0
light_auto_sun.angle = 0.0523599
ob_auto_sun = bpy.data.objects.new('AutoSun', light_auto_sun)
scene.collection.objects.link(ob_auto_sun)
ob_auto_sun.rotation_euler = (0.872665, 0.174533, 0.523599)
bpy.context.view_layer.update()
